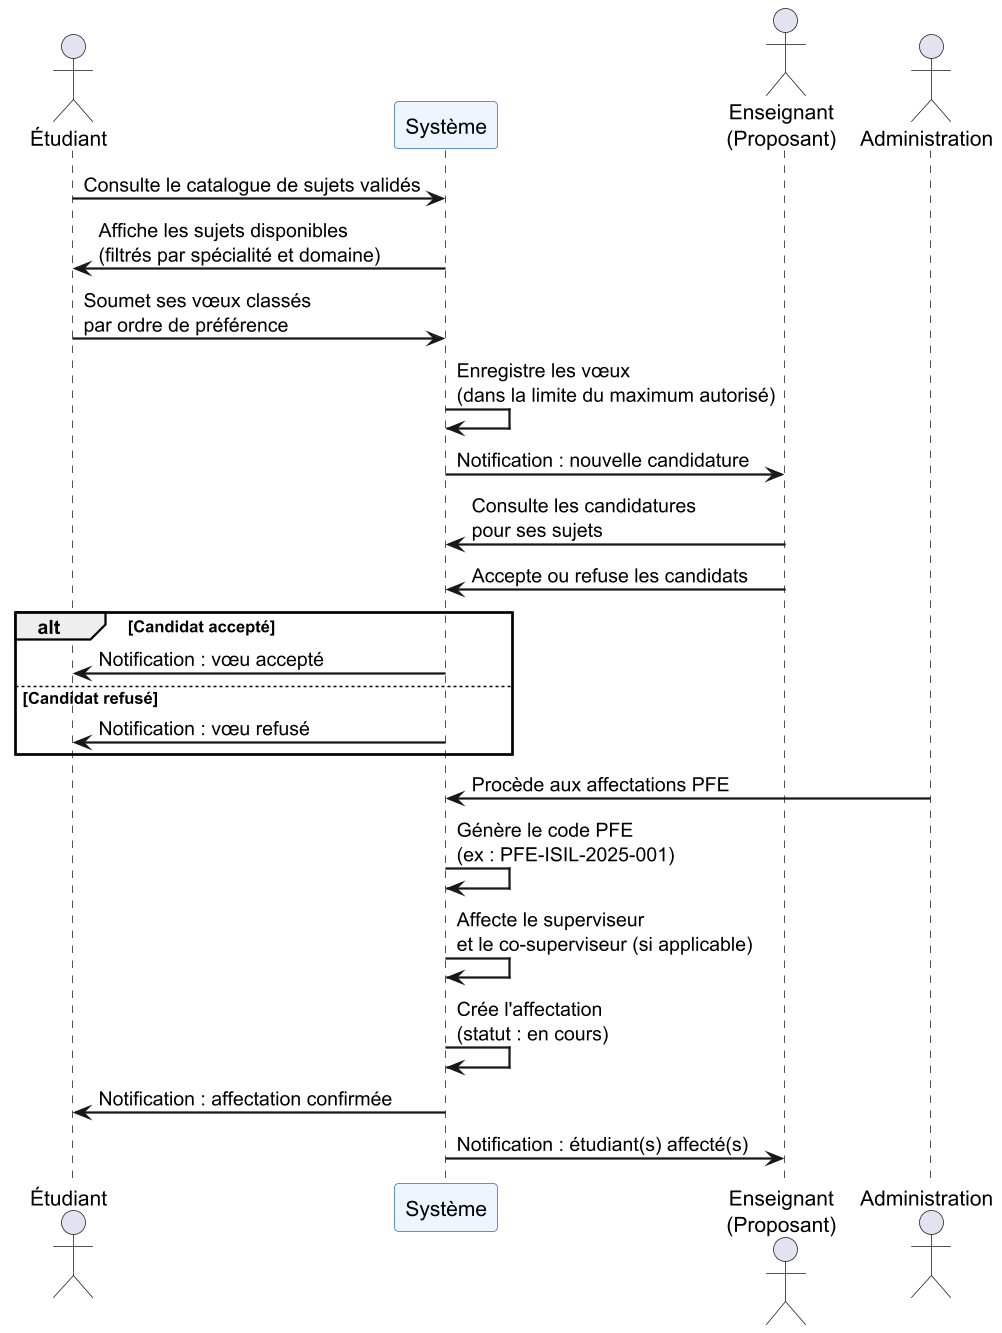

The diagram above was rendered by PlantUML. Its source (embedded in the PNG):
@startuml
scale 1.5
skinparam sequenceArrowThickness 1.5
skinparam sequenceParticipantBackgroundColor #EEF5FF
skinparam sequenceParticipantBorderColor #3366CC

actor "Étudiant" as E
participant "Système" as S
actor "Enseignant\n(Proposant)" as T
actor "Administration" as A

E -> S : Consulte le catalogue de sujets validés
S -> E : Affiche les sujets disponibles\n(filtrés par spécialité et domaine)

E -> S : Soumet ses vœux classés\npar ordre de préférence
S -> S : Enregistre les vœux\n(dans la limite du maximum autorisé)
S -> T : Notification : nouvelle candidature

T -> S : Consulte les candidatures\npour ses sujets
T -> S : Accepte ou refuse les candidats

alt Candidat accepté
  S -> E : Notification : vœu accepté
else Candidat refusé
  S -> E : Notification : vœu refusé
end

A -> S : Procède aux affectations PFE
S -> S : Génère le code PFE\n(ex : PFE-ISIL-2025-001)
S -> S : Affecte le superviseur\net le co-superviseur (si applicable)
S -> S : Crée l'affectation\n(statut : en cours)
S -> E : Notification : affectation confirmée
S -> T : Notification : étudiant(s) affecté(s)
@enduml